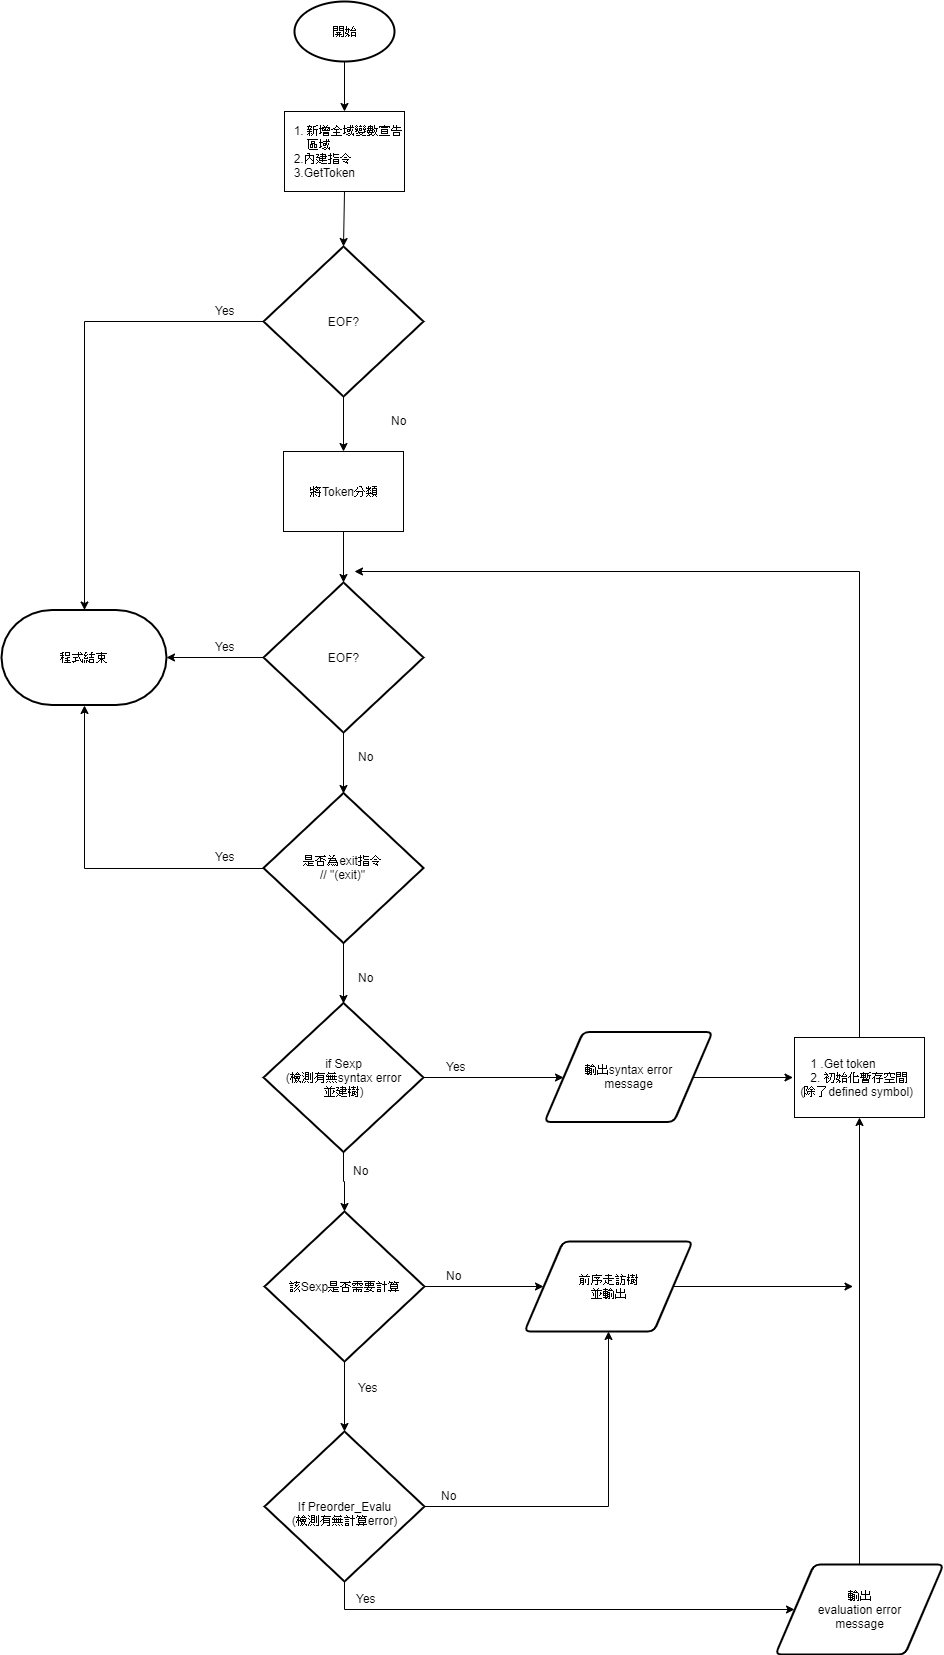

The diagram above was exported from draw.io. Its source (the exported page's mxGraphModel, read from the mxfile embedded in the PNG):
<mxGraphModel dx="563" dy="459" grid="1" gridSize="10" guides="1" tooltips="1" connect="1" arrows="1" fold="1" page="1" pageScale="1" pageWidth="291" pageHeight="413" math="0" shadow="0">
  <root>
    <mxCell id="0" />
    <mxCell id="1" parent="0" />
    <mxCell id="33V9RHkQzBKeyo5DXt_7-1" value="開始" style="strokeWidth=2;html=1;shape=mxgraph.flowchart.start_1;whiteSpace=wrap;" parent="1" vertex="1">
      <mxGeometry x="833" y="10" width="100" height="60" as="geometry" />
    </mxCell>
    <mxCell id="33V9RHkQzBKeyo5DXt_7-3" value="" style="endArrow=classic;html=1;exitX=0.5;exitY=1;exitDx=0;exitDy=0;exitPerimeter=0;" parent="1" source="33V9RHkQzBKeyo5DXt_7-1" target="33V9RHkQzBKeyo5DXt_7-4" edge="1">
      <mxGeometry width="50" height="50" relative="1" as="geometry">
        <mxPoint x="833" y="140" as="sourcePoint" />
        <mxPoint x="883" y="130" as="targetPoint" />
      </mxGeometry>
    </mxCell>
    <mxCell id="33V9RHkQzBKeyo5DXt_7-4" value="&amp;nbsp; 1. 新增全域變數宣告&lt;br&gt;&amp;nbsp; &amp;nbsp; &amp;nbsp; 區域&lt;br&gt;&amp;nbsp; 2.內建指令&lt;br&gt;&amp;nbsp; 3.GetToken" style="rounded=0;whiteSpace=wrap;html=1;align=left;" parent="1" vertex="1">
      <mxGeometry x="823" y="120" width="120" height="80" as="geometry" />
    </mxCell>
    <mxCell id="33V9RHkQzBKeyo5DXt_7-5" value="" style="endArrow=classic;html=1;exitX=0.5;exitY=1;exitDx=0;exitDy=0;entryX=0.5;entryY=0;entryDx=0;entryDy=0;entryPerimeter=0;" parent="1" source="33V9RHkQzBKeyo5DXt_7-4" target="33V9RHkQzBKeyo5DXt_7-6" edge="1">
      <mxGeometry width="50" height="50" relative="1" as="geometry">
        <mxPoint x="823" y="230" as="sourcePoint" />
        <mxPoint x="883" y="200" as="targetPoint" />
      </mxGeometry>
    </mxCell>
    <mxCell id="HY3d5OE71CVybqynR-LJ-46" style="edgeStyle=orthogonalEdgeStyle;rounded=0;orthogonalLoop=1;jettySize=auto;html=1;exitX=0;exitY=0.5;exitDx=0;exitDy=0;exitPerimeter=0;" parent="1" source="33V9RHkQzBKeyo5DXt_7-6" target="HY3d5OE71CVybqynR-LJ-3" edge="1">
      <mxGeometry relative="1" as="geometry" />
    </mxCell>
    <mxCell id="gej0a2kX7EM6YaltRCMu-3" style="edgeStyle=orthogonalEdgeStyle;rounded=0;orthogonalLoop=1;jettySize=auto;html=1;exitX=0.5;exitY=1;exitDx=0;exitDy=0;exitPerimeter=0;entryX=0.5;entryY=0;entryDx=0;entryDy=0;align=left;" edge="1" parent="1" source="33V9RHkQzBKeyo5DXt_7-6" target="33V9RHkQzBKeyo5DXt_7-28">
      <mxGeometry relative="1" as="geometry" />
    </mxCell>
    <mxCell id="33V9RHkQzBKeyo5DXt_7-6" value="EOF?" style="strokeWidth=2;html=1;shape=mxgraph.flowchart.decision;whiteSpace=wrap;" parent="1" vertex="1">
      <mxGeometry x="802" y="255" width="160" height="150" as="geometry" />
    </mxCell>
    <mxCell id="33V9RHkQzBKeyo5DXt_7-10" value="" style="endArrow=classic;html=1;exitX=0.5;exitY=1;exitDx=0;exitDy=0;entryX=0.5;entryY=0;entryDx=0;entryDy=0;entryPerimeter=0;" parent="1" source="33V9RHkQzBKeyo5DXt_7-28" target="33V9RHkQzBKeyo5DXt_7-12" edge="1">
      <mxGeometry width="50" height="50" relative="1" as="geometry">
        <mxPoint x="883" y="490" as="sourcePoint" />
        <mxPoint x="883" y="583" as="targetPoint" />
      </mxGeometry>
    </mxCell>
    <mxCell id="HY3d5OE71CVybqynR-LJ-44" style="edgeStyle=orthogonalEdgeStyle;rounded=0;orthogonalLoop=1;jettySize=auto;html=1;exitX=0.5;exitY=1;exitDx=0;exitDy=0;exitPerimeter=0;entryX=0.5;entryY=0;entryDx=0;entryDy=0;entryPerimeter=0;" parent="1" source="33V9RHkQzBKeyo5DXt_7-12" target="HY3d5OE71CVybqynR-LJ-43" edge="1">
      <mxGeometry relative="1" as="geometry" />
    </mxCell>
    <mxCell id="HY3d5OE71CVybqynR-LJ-47" style="edgeStyle=orthogonalEdgeStyle;rounded=0;orthogonalLoop=1;jettySize=auto;html=1;exitX=0;exitY=0.5;exitDx=0;exitDy=0;exitPerimeter=0;entryX=1;entryY=0.5;entryDx=0;entryDy=0;entryPerimeter=0;" parent="1" source="33V9RHkQzBKeyo5DXt_7-12" target="HY3d5OE71CVybqynR-LJ-3" edge="1">
      <mxGeometry relative="1" as="geometry" />
    </mxCell>
    <mxCell id="33V9RHkQzBKeyo5DXt_7-12" value="EOF?" style="strokeWidth=2;html=1;shape=mxgraph.flowchart.decision;whiteSpace=wrap;" parent="1" vertex="1">
      <mxGeometry x="802" y="591" width="160" height="150" as="geometry" />
    </mxCell>
    <mxCell id="33V9RHkQzBKeyo5DXt_7-30" style="edgeStyle=orthogonalEdgeStyle;rounded=0;orthogonalLoop=1;jettySize=auto;html=1;exitX=0.5;exitY=1;exitDx=0;exitDy=0;exitPerimeter=0;entryX=0.5;entryY=0;entryDx=0;entryDy=0;entryPerimeter=0;" parent="1" source="33V9RHkQzBKeyo5DXt_7-25" target="HY3d5OE71CVybqynR-LJ-26" edge="1">
      <mxGeometry relative="1" as="geometry">
        <mxPoint x="883" y="1060" as="targetPoint" />
      </mxGeometry>
    </mxCell>
    <mxCell id="HY3d5OE71CVybqynR-LJ-4" style="edgeStyle=orthogonalEdgeStyle;rounded=0;orthogonalLoop=1;jettySize=auto;html=1;exitX=1;exitY=0.5;exitDx=0;exitDy=0;exitPerimeter=0;entryX=0;entryY=0.5;entryDx=0;entryDy=0;" parent="1" source="33V9RHkQzBKeyo5DXt_7-25" target="HY3d5OE71CVybqynR-LJ-21" edge="1">
      <mxGeometry relative="1" as="geometry">
        <mxPoint x="1080" y="904" as="targetPoint" />
      </mxGeometry>
    </mxCell>
    <mxCell id="33V9RHkQzBKeyo5DXt_7-25" value="if Sexp&lt;br&gt;(檢測有無syntax error&lt;br&gt;並建樹)" style="strokeWidth=2;html=1;shape=mxgraph.flowchart.decision;whiteSpace=wrap;" parent="1" vertex="1">
      <mxGeometry x="802" y="1011.5" width="160" height="149" as="geometry" />
    </mxCell>
    <mxCell id="33V9RHkQzBKeyo5DXt_7-28" value="將Token分類" style="rounded=0;whiteSpace=wrap;html=1;" parent="1" vertex="1">
      <mxGeometry x="822" y="460" width="120" height="80" as="geometry" />
    </mxCell>
    <mxCell id="HY3d5OE71CVybqynR-LJ-36" style="edgeStyle=orthogonalEdgeStyle;rounded=0;orthogonalLoop=1;jettySize=auto;html=1;exitX=1;exitY=0.5;exitDx=0;exitDy=0;exitPerimeter=0;entryX=0.5;entryY=1;entryDx=0;entryDy=0;" parent="1" source="33V9RHkQzBKeyo5DXt_7-34" target="HY3d5OE71CVybqynR-LJ-25" edge="1">
      <mxGeometry relative="1" as="geometry">
        <mxPoint x="1143" y="1220" as="targetPoint" />
      </mxGeometry>
    </mxCell>
    <mxCell id="HY3d5OE71CVybqynR-LJ-62" style="edgeStyle=orthogonalEdgeStyle;rounded=0;orthogonalLoop=1;jettySize=auto;html=1;exitX=0.5;exitY=1;exitDx=0;exitDy=0;exitPerimeter=0;entryX=0;entryY=0.5;entryDx=0;entryDy=0;" parent="1" source="33V9RHkQzBKeyo5DXt_7-34" target="HY3d5OE71CVybqynR-LJ-40" edge="1">
      <mxGeometry relative="1" as="geometry" />
    </mxCell>
    <mxCell id="33V9RHkQzBKeyo5DXt_7-34" value="&lt;br&gt;If Preorder_Evalu&lt;br&gt;(檢測有無計算error)" style="strokeWidth=2;html=1;shape=mxgraph.flowchart.decision;whiteSpace=wrap;" parent="1" vertex="1">
      <mxGeometry x="803" y="1440" width="160" height="150" as="geometry" />
    </mxCell>
    <mxCell id="HY3d5OE71CVybqynR-LJ-3" value="程式結束" style="strokeWidth=2;html=1;shape=mxgraph.flowchart.terminator;whiteSpace=wrap;" parent="1" vertex="1">
      <mxGeometry x="540" y="618.5" width="165" height="95" as="geometry" />
    </mxCell>
    <mxCell id="HY3d5OE71CVybqynR-LJ-64" style="edgeStyle=orthogonalEdgeStyle;rounded=0;orthogonalLoop=1;jettySize=auto;html=1;exitX=1;exitY=0.5;exitDx=0;exitDy=0;" parent="1" source="HY3d5OE71CVybqynR-LJ-21" edge="1">
      <mxGeometry relative="1" as="geometry">
        <mxPoint x="1331.5" y="1086" as="targetPoint" />
      </mxGeometry>
    </mxCell>
    <mxCell id="HY3d5OE71CVybqynR-LJ-21" value="輸出syntax error&lt;br&gt;message" style="verticalLabelPosition=middle;verticalAlign=middle;html=1;strokeWidth=2;shape=parallelogram;perimeter=parallelogramPerimeter;whiteSpace=wrap;rounded=1;arcSize=12;size=0.23;labelPosition=center;align=center;" parent="1" vertex="1">
      <mxGeometry x="1083" y="1040.5" width="168" height="90" as="geometry" />
    </mxCell>
    <mxCell id="HY3d5OE71CVybqynR-LJ-66" style="edgeStyle=orthogonalEdgeStyle;rounded=0;orthogonalLoop=1;jettySize=auto;html=1;exitX=1;exitY=0.5;exitDx=0;exitDy=0;" parent="1" source="HY3d5OE71CVybqynR-LJ-25" edge="1">
      <mxGeometry relative="1" as="geometry">
        <mxPoint x="1391.5" y="1295" as="targetPoint" />
      </mxGeometry>
    </mxCell>
    <mxCell id="HY3d5OE71CVybqynR-LJ-25" value="前序走訪樹&lt;br&gt;並輸出" style="verticalLabelPosition=middle;verticalAlign=middle;html=1;strokeWidth=2;shape=parallelogram;perimeter=parallelogramPerimeter;whiteSpace=wrap;rounded=1;arcSize=12;size=0.23;labelPosition=center;align=center;" parent="1" vertex="1">
      <mxGeometry x="1063" y="1250" width="168" height="90" as="geometry" />
    </mxCell>
    <mxCell id="HY3d5OE71CVybqynR-LJ-27" style="edgeStyle=orthogonalEdgeStyle;rounded=0;orthogonalLoop=1;jettySize=auto;html=1;exitX=1;exitY=0.5;exitDx=0;exitDy=0;exitPerimeter=0;entryX=0;entryY=0.5;entryDx=0;entryDy=0;" parent="1" source="HY3d5OE71CVybqynR-LJ-26" target="HY3d5OE71CVybqynR-LJ-25" edge="1">
      <mxGeometry relative="1" as="geometry" />
    </mxCell>
    <mxCell id="HY3d5OE71CVybqynR-LJ-31" style="edgeStyle=orthogonalEdgeStyle;rounded=0;orthogonalLoop=1;jettySize=auto;html=1;exitX=0.5;exitY=1;exitDx=0;exitDy=0;exitPerimeter=0;entryX=0.5;entryY=0;entryDx=0;entryDy=0;entryPerimeter=0;" parent="1" source="HY3d5OE71CVybqynR-LJ-26" target="33V9RHkQzBKeyo5DXt_7-34" edge="1">
      <mxGeometry relative="1" as="geometry" />
    </mxCell>
    <mxCell id="HY3d5OE71CVybqynR-LJ-26" value="該Sexp是否需要計算" style="strokeWidth=2;html=1;shape=mxgraph.flowchart.decision;whiteSpace=wrap;" parent="1" vertex="1">
      <mxGeometry x="803" y="1220" width="160" height="150" as="geometry" />
    </mxCell>
    <mxCell id="HY3d5OE71CVybqynR-LJ-34" value="Yes" style="text;html=1;resizable=0;points=[];autosize=1;align=left;verticalAlign=top;spacingTop=-4;" parent="1" vertex="1">
      <mxGeometry x="983" y="1065.5" width="40" height="20" as="geometry" />
    </mxCell>
    <mxCell id="HY3d5OE71CVybqynR-LJ-35" value="No" style="text;html=1;resizable=0;points=[];autosize=1;align=left;verticalAlign=top;spacingTop=-4;" parent="1" vertex="1">
      <mxGeometry x="890" y="1170" width="30" height="20" as="geometry" />
    </mxCell>
    <mxCell id="HY3d5OE71CVybqynR-LJ-37" value="No" style="text;html=1;resizable=0;points=[];autosize=1;align=left;verticalAlign=top;spacingTop=-4;" parent="1" vertex="1">
      <mxGeometry x="983" y="1275" width="30" height="20" as="geometry" />
    </mxCell>
    <mxCell id="HY3d5OE71CVybqynR-LJ-65" style="edgeStyle=orthogonalEdgeStyle;rounded=0;orthogonalLoop=1;jettySize=auto;html=1;exitX=0.5;exitY=0;exitDx=0;exitDy=0;entryX=0.5;entryY=1;entryDx=0;entryDy=0;" parent="1" source="HY3d5OE71CVybqynR-LJ-40" target="HY3d5OE71CVybqynR-LJ-63" edge="1">
      <mxGeometry relative="1" as="geometry" />
    </mxCell>
    <mxCell id="HY3d5OE71CVybqynR-LJ-40" value="輸出&lt;br&gt;evaluation error&lt;br&gt;message" style="verticalLabelPosition=middle;verticalAlign=middle;html=1;strokeWidth=2;shape=parallelogram;perimeter=parallelogramPerimeter;whiteSpace=wrap;rounded=1;arcSize=12;size=0.23;labelPosition=center;align=center;" parent="1" vertex="1">
      <mxGeometry x="1314" y="1573" width="168" height="90" as="geometry" />
    </mxCell>
    <mxCell id="HY3d5OE71CVybqynR-LJ-41" value="No" style="text;html=1;resizable=0;points=[];autosize=1;align=left;verticalAlign=top;spacingTop=-4;" parent="1" vertex="1">
      <mxGeometry x="978" y="1495" width="30" height="20" as="geometry" />
    </mxCell>
    <mxCell id="HY3d5OE71CVybqynR-LJ-45" style="edgeStyle=orthogonalEdgeStyle;rounded=0;orthogonalLoop=1;jettySize=auto;html=1;exitX=0.5;exitY=1;exitDx=0;exitDy=0;exitPerimeter=0;entryX=0.5;entryY=0;entryDx=0;entryDy=0;entryPerimeter=0;" parent="1" source="HY3d5OE71CVybqynR-LJ-43" target="33V9RHkQzBKeyo5DXt_7-25" edge="1">
      <mxGeometry relative="1" as="geometry" />
    </mxCell>
    <mxCell id="HY3d5OE71CVybqynR-LJ-67" style="edgeStyle=orthogonalEdgeStyle;rounded=0;orthogonalLoop=1;jettySize=auto;html=1;exitX=0;exitY=0.5;exitDx=0;exitDy=0;exitPerimeter=0;entryX=0.5;entryY=1;entryDx=0;entryDy=0;entryPerimeter=0;" parent="1" source="HY3d5OE71CVybqynR-LJ-43" target="HY3d5OE71CVybqynR-LJ-3" edge="1">
      <mxGeometry relative="1" as="geometry" />
    </mxCell>
    <mxCell id="HY3d5OE71CVybqynR-LJ-43" value="是否為exit指令&lt;br&gt;// &quot;(exit)&quot;" style="strokeWidth=2;html=1;shape=mxgraph.flowchart.decision;whiteSpace=wrap;" parent="1" vertex="1">
      <mxGeometry x="802" y="801.5" width="160" height="150" as="geometry" />
    </mxCell>
    <mxCell id="HY3d5OE71CVybqynR-LJ-52" value="Yes" style="text;html=1;resizable=0;points=[];autosize=1;align=left;verticalAlign=top;spacingTop=-4;" parent="1" vertex="1">
      <mxGeometry x="752" y="310" width="40" height="20" as="geometry" />
    </mxCell>
    <mxCell id="HY3d5OE71CVybqynR-LJ-53" value="Yes" style="text;html=1;resizable=0;points=[];autosize=1;align=left;verticalAlign=top;spacingTop=-4;" parent="1" vertex="1">
      <mxGeometry x="752" y="646" width="40" height="20" as="geometry" />
    </mxCell>
    <mxCell id="HY3d5OE71CVybqynR-LJ-54" value="No" style="text;html=1;resizable=0;points=[];autosize=1;align=left;verticalAlign=top;spacingTop=-4;" parent="1" vertex="1">
      <mxGeometry x="895" y="756" width="30" height="20" as="geometry" />
    </mxCell>
    <mxCell id="HY3d5OE71CVybqynR-LJ-55" value="No" style="text;html=1;resizable=0;points=[];autosize=1;align=left;verticalAlign=top;spacingTop=-4;" parent="1" vertex="1">
      <mxGeometry x="928" y="420" width="30" height="20" as="geometry" />
    </mxCell>
    <mxCell id="HY3d5OE71CVybqynR-LJ-56" value="No" style="text;html=1;resizable=0;points=[];autosize=1;align=left;verticalAlign=top;spacingTop=-4;" parent="1" vertex="1">
      <mxGeometry x="895" y="977" width="30" height="20" as="geometry" />
    </mxCell>
    <mxCell id="HY3d5OE71CVybqynR-LJ-58" value="Yes" style="text;html=1;resizable=0;points=[];autosize=1;align=left;verticalAlign=top;spacingTop=-4;" parent="1" vertex="1">
      <mxGeometry x="893" y="1598" width="40" height="20" as="geometry" />
    </mxCell>
    <mxCell id="HY3d5OE71CVybqynR-LJ-59" value="Yes" style="text;html=1;resizable=0;points=[];autosize=1;align=left;verticalAlign=top;spacingTop=-4;" parent="1" vertex="1">
      <mxGeometry x="895" y="1387" width="40" height="20" as="geometry" />
    </mxCell>
    <mxCell id="HY3d5OE71CVybqynR-LJ-69" style="edgeStyle=orthogonalEdgeStyle;rounded=0;orthogonalLoop=1;jettySize=auto;html=1;exitX=0.5;exitY=0;exitDx=0;exitDy=0;" parent="1" source="HY3d5OE71CVybqynR-LJ-63" edge="1">
      <mxGeometry relative="1" as="geometry">
        <mxPoint x="893" y="580" as="targetPoint" />
        <Array as="points">
          <mxPoint x="1398" y="580" />
          <mxPoint x="893" y="580" />
        </Array>
      </mxGeometry>
    </mxCell>
    <mxCell id="HY3d5OE71CVybqynR-LJ-63" value="&amp;nbsp; &amp;nbsp; 1 .Get token&lt;br&gt;&amp;nbsp; &amp;nbsp; 2. 初始化暫存空間&lt;br&gt;&amp;nbsp;(除了defined symbol)" style="rounded=0;whiteSpace=wrap;html=1;align=left;" parent="1" vertex="1">
      <mxGeometry x="1333" y="1046" width="130" height="80" as="geometry" />
    </mxCell>
    <mxCell id="HY3d5OE71CVybqynR-LJ-68" value="Yes" style="text;html=1;resizable=0;points=[];autosize=1;align=left;verticalAlign=top;spacingTop=-4;" parent="1" vertex="1">
      <mxGeometry x="752" y="855.5" width="40" height="20" as="geometry" />
    </mxCell>
  </root>
</mxGraphModel>